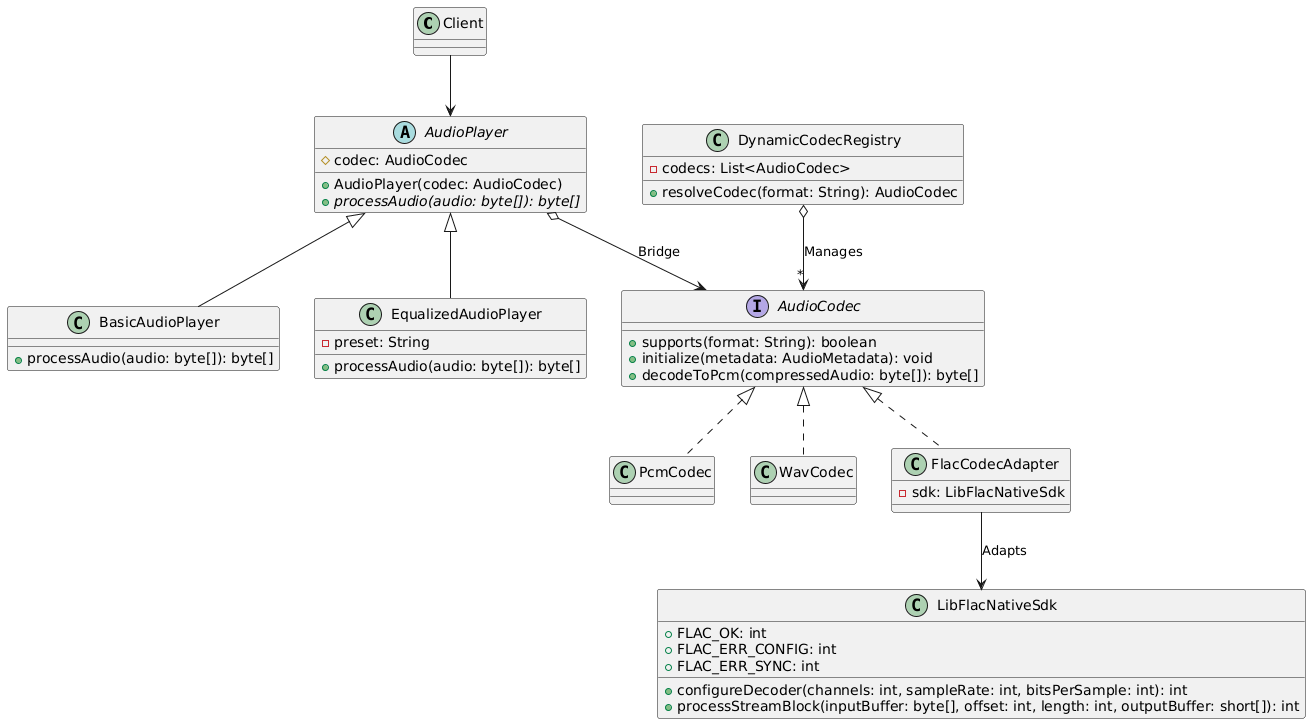

The diagram above was rendered by PlantUML. Its source (embedded in the PNG):
@startuml
class Client 

interface AudioCodec {
  + supports(format: String): boolean
  + initialize(metadata: AudioMetadata): void
  + decodeToPcm(compressedAudio: byte[]): byte[]
}

abstract class AudioPlayer {
  # codec: AudioCodec
  + AudioPlayer(codec: AudioCodec)
  + {abstract} processAudio(audio: byte[]): byte[]
}

class BasicAudioPlayer extends AudioPlayer {
  + processAudio(audio: byte[]): byte[]
}

class EqualizedAudioPlayer extends AudioPlayer {
  - preset: String
  + processAudio(audio: byte[]): byte[]
}

class PcmCodec implements AudioCodec
class WavCodec implements AudioCodec

class LibFlacNativeSdk {
  + FLAC_OK: int
  + FLAC_ERR_CONFIG: int
  + FLAC_ERR_SYNC: int
  + configureDecoder(channels: int, sampleRate: int, bitsPerSample: int): int
  + processStreamBlock(inputBuffer: byte[], offset: int, length: int, outputBuffer: short[]): int
}

class FlacCodecAdapter implements AudioCodec {
  - sdk: LibFlacNativeSdk
}

class DynamicCodecRegistry {
  - codecs: List<AudioCodec>
  + resolveCodec(format: String): AudioCodec
}

AudioPlayer o--> AudioCodec : Bridge
DynamicCodecRegistry o--> "*" AudioCodec : Manages
FlacCodecAdapter --> LibFlacNativeSdk : Adapts
Client --> AudioPlayer
@enduml